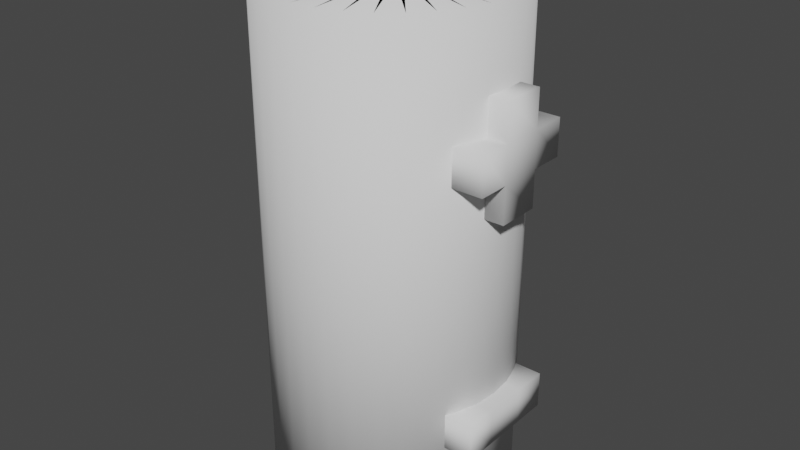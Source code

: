 # Source: Battery.blend  (saved by Blender 3.4.6; exported with 4.5.12 LTS)
import bpy
from mathutils import Matrix  # noqa: F401  (used for matrix-valued properties, if any)

bpy.ops.wm.read_factory_settings(use_empty=True)
scene = bpy.context.scene
scene.name = 'Scene'

# ---- collections
col_collection = bpy.data.collections.new('Collection'); scene.collection.children.link(col_collection)

# ---- world
world_world = bpy.data.worlds.new('World'); scene.world = world_world
world_world.use_nodes = True; world_world.node_tree.nodes.clear()
_N = world_world.node_tree.nodes; _L = world_world.node_tree.links
n0 = _N.new('ShaderNodeOutputWorld'); n0.name = 'World Output'; n0.location = (300, 300)
n1 = _N.new('ShaderNodeBackground'); n1.name = 'Background'; n1.location = (10, 300)
n1.inputs[0].default_value = (0.05088, 0.05088, 0.05088, 1.0)
_L.new(n1.outputs[0], n0.inputs[0])
n0.is_active_output = True
world_world.color = (0.05088, 0.05088, 0.05088)
world_world.use_sun_shadow = False
world_world.sun_shadow_jitter_overblur = 0.0

# ---- meshes
me_battery_shell = bpy.data.meshes.new('Battery Shell')
me_battery_shell.from_pydata([(0.0, 1.0, -1.0), (0.0, 1.0, 1.0), (0.1951, 0.9808, -1.0), (0.1951, 0.9808, 1.0), (0.3827, 0.9239, -1.0), (0.3827, 0.9239, 1.0), (0.5556, 0.8315, -1.0), (0.5556, 0.8315, 1.0), (0.7071, 0.7071, -1.0), (0.7071, 0.7071, 1.0), (0.8315, 0.5556, -1.0), (0.8315, 0.5556, 1.0), (0.9239, 0.3827, -1.0), (0.9239, 0.3827, 1.0), (0.9808, 0.1951, -1.0), (0.9808, 0.1951, 1.0), (1.0, 0.0, -1.0), (1.0, 0.0, 1.0), (0.9808, -0.1951, -1.0), (0.9808, -0.1951, 1.0), (0.9239, -0.3827, -1.0), (0.9239, -0.3827, 1.0), (0.8315, -0.5556, -1.0), (0.8315, -0.5556, 1.0), (0.7071, -0.7071, -1.0), (0.7071, -0.7071, 1.0), (0.5556, -0.8315, -1.0), (0.5556, -0.8315, 1.0), (0.3827, -0.9239, -1.0), (0.3827, -0.9239, 1.0), (0.1951, -0.9808, -1.0), (0.1951, -0.9808, 1.0), (0.0, -1.0, -1.0), (0.0, -1.0, 1.0), (-0.1951, -0.9808, -1.0), (-0.1951, -0.9808, 1.0), (-0.3827, -0.9239, -1.0), (-0.3827, -0.9239, 1.0), (-0.5556, -0.8315, -1.0), (-0.5556, -0.8315, 1.0), (-0.7071, -0.7071, -1.0), (-0.7071, -0.7071, 1.0), (-0.8315, -0.5556, -1.0), (-0.8315, -0.5556, 1.0), (-0.9239, -0.3827, -1.0), (-0.9239, -0.3827, 1.0), (-0.9808, -0.1951, -1.0), (-0.9808, -0.1951, 1.0), (-1.0, 0.0, -1.0), (-1.0, 0.0, 1.0), (-0.9808, 0.1951, -1.0), (-0.9808, 0.1951, 1.0), (-0.9239, 0.3827, -1.0), (-0.9239, 0.3827, 1.0), (-0.8315, 0.5556, -1.0), (-0.8315, 0.5556, 1.0), (-0.7071, 0.7071, -1.0), (-0.7071, 0.7071, 1.0), (-0.5556, 0.8315, -1.0), (-0.5556, 0.8315, 1.0), (-0.3827, 0.9239, -1.0), (-0.3827, 0.9239, 1.0), (-0.1951, 0.9808, -1.0), (-0.1951, 0.9808, 1.0), (-0.1164, -0.585, 3.074), (3.961e-08, -0.5965, 3.074), (-0.2283, -0.5511, 3.074), (-0.3314, -0.496, 3.074), (-0.4218, -0.4218, 3.074), (-0.496, -0.3314, 3.074), (-0.5511, -0.2283, 3.074), (-0.585, -0.1164, 3.074), (-0.5965, 0.0, 3.074), (-0.585, 0.1164, 3.074), (-0.5511, 0.2283, 3.074), (-0.496, 0.3314, 3.074), (-0.4218, 0.4218, 3.074), (-0.3314, 0.496, 3.074), (-0.2283, 0.5511, 3.074), (-0.1164, 0.585, 3.074), (3.961e-08, 0.5965, 3.074), (0.1164, 0.585, 3.074), (0.2283, 0.5511, 3.074), (0.3314, 0.496, 3.074), (0.4218, 0.4218, 3.074), (0.496, 0.3314, 3.074), (0.5511, 0.2283, 3.074), (0.585, 0.1164, 3.074), (0.5965, 0.0, 3.074), (0.585, -0.1164, 3.074), (0.5511, -0.2283, 3.074), (0.496, -0.3314, 3.074), (0.4218, -0.4218, 3.074), (0.3314, -0.496, 3.074), (0.2283, -0.5511, 3.074), (0.1164, -0.585, 3.074), (0.1951, 0.9808, 3.074), (3.961e-08, 1.0, 3.074), (0.3827, 0.9239, 3.074), (0.5556, 0.8315, 3.074), (0.7071, 0.7071, 3.074), (0.8315, 0.5556, 3.074), (0.9239, 0.3827, 3.074), (0.9808, 0.1951, 3.074), (1.0, 0.0, 3.074), (0.9808, -0.1951, 3.074), (0.9239, -0.3827, 3.074), (0.8315, -0.5556, 3.074), (0.7071, -0.7071, 3.074), (0.5556, -0.8315, 3.074), (0.3827, -0.9239, 3.074), (0.1951, -0.9808, 3.074), (3.961e-08, -1.0, 3.074), (-0.1951, -0.9808, 3.074), (-0.3827, -0.9239, 3.074), (-0.5556, -0.8315, 3.074), (-0.7071, -0.7071, 3.074), (-0.8315, -0.5556, 3.074), (-0.9239, -0.3827, 3.074), (-0.9808, -0.1951, 3.074), (-1.0, 0.0, 3.074), (-0.9808, 0.1951, 3.074), (-0.9239, 0.3827, 3.074), (-0.8315, 0.5556, 3.074), (-0.7071, 0.7071, 3.074), (-0.5556, 0.8315, 3.074), (-0.3827, 0.9239, 3.074), (-0.1951, 0.9808, 3.074), (-0.1164, -0.585, 3.297), (6.646e-08, -0.5965, 3.297), (-0.2283, -0.5511, 3.297), (-0.3314, -0.496, 3.297), (-0.4218, -0.4218, 3.297), (-0.496, -0.3314, 3.297), (-0.5511, -0.2283, 3.297), (-0.585, -0.1164, 3.297), (-0.5965, 0.0, 3.297), (-0.585, 0.1164, 3.297), (-0.5511, 0.2283, 3.297), (-0.496, 0.3314, 3.297), (-0.4218, 0.4218, 3.297), (-0.3314, 0.496, 3.297), (-0.2283, 0.5511, 3.297), (-0.1164, 0.585, 3.297), (6.646e-08, 0.5965, 3.297), (0.1164, 0.585, 3.297), (0.2283, 0.5511, 3.297), (0.3314, 0.496, 3.297), (0.4218, 0.4218, 3.297), (0.496, 0.3314, 3.297), (0.5511, 0.2283, 3.297), (0.585, 0.1164, 3.297), (0.5965, 0.0, 3.297), (0.585, -0.1164, 3.297), (0.5511, -0.2283, 3.297), (0.496, -0.3314, 3.297), (0.4218, -0.4218, 3.297), (0.3314, -0.496, 3.297), (0.2283, -0.5511, 3.297), (0.1164, -0.585, 3.297)], [], [(0, 1, 3, 2), (2, 3, 5, 4), (4, 5, 7, 6), (6, 7, 9, 8), (8, 9, 11, 10), (10, 11, 13, 12), (12, 13, 15, 14), (14, 15, 17, 16), (16, 17, 19, 18), (18, 19, 21, 20), (20, 21, 23, 22), (22, 23, 25, 24), (24, 25, 27, 26), (26, 27, 29, 28), (28, 29, 31, 30), (30, 31, 33, 32), (32, 33, 35, 34), (34, 35, 37, 36), (36, 37, 39, 38), (38, 39, 41, 40), (40, 41, 43, 42), (42, 43, 45, 44), (44, 45, 47, 46), (46, 47, 49, 48), (48, 49, 51, 50), (50, 51, 53, 52), (52, 53, 55, 54), (54, 55, 57, 56), (56, 57, 59, 58), (58, 59, 61, 60), (61, 59, 125, 126), (60, 61, 63, 62), (62, 63, 1, 0), (0, 2, 4, 6, 8, 10, 12, 14, 16, 18, 20, 22, 24, 26, 28, 30, 32, 34, 36, 38, 40, 42, 44, 46, 48, 50, 52, 54, 56, 58, 60, 62), (86, 85, 149, 150), (17, 15, 103, 104), (35, 33, 112, 113), (53, 51, 121, 122), (9, 7, 99, 100), (27, 25, 108, 109), (45, 43, 117, 118), (63, 61, 126, 127), (19, 17, 104, 105), (37, 35, 113, 114), (55, 53, 122, 123), (11, 9, 100, 101), (29, 27, 109, 110), (47, 45, 118, 119), (3, 1, 97, 96), (1, 63, 127, 97), (21, 19, 105, 106), (39, 37, 114, 115), (57, 55, 123, 124), (13, 11, 101, 102), (31, 29, 110, 111), (49, 47, 119, 120), (5, 3, 96, 98), (23, 21, 106, 107), (41, 39, 115, 116), (59, 57, 124, 125), (15, 13, 102, 103), (33, 31, 111, 112), (51, 49, 120, 121), (7, 5, 98, 99), (25, 23, 107, 108), (43, 41, 116, 117), (65, 64, 96, 97), (64, 66, 98, 96), (66, 67, 99, 98), (67, 68, 100, 99), (68, 69, 101, 100), (69, 70, 102, 101), (70, 71, 103, 102), (71, 72, 104, 103), (72, 73, 105, 104), (73, 74, 106, 105), (74, 75, 107, 106), (75, 76, 108, 107), (76, 77, 109, 108), (77, 78, 110, 109), (78, 79, 111, 110), (79, 80, 112, 111), (80, 81, 113, 112), (81, 82, 114, 113), (82, 83, 115, 114), (83, 84, 116, 115), (84, 85, 117, 116), (85, 86, 118, 117), (86, 87, 119, 118), (87, 88, 120, 119), (88, 89, 121, 120), (89, 90, 122, 121), (90, 91, 123, 122), (91, 92, 124, 123), (92, 93, 125, 124), (93, 94, 126, 125), (94, 95, 127, 126), (95, 65, 97, 127), (128, 129, 159, 158, 157, 156, 155, 154, 153, 152, 151, 150, 149, 148, 147, 146, 145, 144, 143, 142, 141, 140, 139, 138, 137, 136, 135, 134, 133, 132, 131, 130), (73, 72, 136, 137), (87, 86, 150, 151), (74, 73, 137, 138), (88, 87, 151, 152), (75, 74, 138, 139), (89, 88, 152, 153), (76, 75, 139, 140), (90, 89, 153, 154), (77, 76, 140, 141), (91, 90, 154, 155), (78, 77, 141, 142), (64, 65, 129, 128), (92, 91, 155, 156), (79, 78, 142, 143), (66, 64, 128, 130), (93, 92, 156, 157), (80, 79, 143, 144), (67, 66, 130, 131), (94, 93, 157, 158), (81, 80, 144, 145), (68, 67, 131, 132), (95, 94, 158, 159), (82, 81, 145, 146), (69, 68, 132, 133), (65, 95, 159, 129), (83, 82, 146, 147), (70, 69, 133, 134), (84, 83, 147, 148), (71, 70, 134, 135), (85, 84, 148, 149), (72, 71, 135, 136)])
me_battery_shell.polygons.foreach_set('use_smooth', [True] * 130)
_uv = me_battery_shell.uv_layers.new(name='UVMap')
_uv.uv.foreach_set('vector', [1.0, 0.5, 1.0, 1.0, 0.9688, 1.0, 0.9688, 0.5, 0.9688, 0.5, 0.9688, 1.0, 0.9375, 1.0, 0.9375, 0.5, 0.9375, 0.5, 0.9375, 1.0, 0.9062, 1.0, 0.9062, 0.5, 0.9062, 0.5, 0.9062, 1.0, 0.875, 1.0, 0.875, 0.5, 0.875, 0.5, 0.875, 1.0, 0.8438, 1.0, 0.8438, 0.5, 0.8438, 0.5, 0.8438, 1.0, 0.8125, 1.0, 0.8125, 0.5, 0.8125, 0.5, 0.8125, 1.0, 0.7812, 1.0, 0.7812, 0.5, 0.7812, 0.5, 0.7812, 1.0, 0.75, 1.0, 0.75, 0.5, 0.75, 0.5, 0.75, 1.0, 0.7188, 1.0, 0.7188, 0.5, 0.7188, 0.5, 0.7188, 1.0, 0.6875, 1.0, 0.6875, 0.5, 0.6875, 0.5, 0.6875, 1.0, 0.6562, 1.0, 0.6562, 0.5, 0.6562, 0.5, 0.6562, 1.0, 0.625, 1.0, 0.625, 0.5, 0.625, 0.5, 0.625, 1.0, 0.5938, 1.0, 0.5938, 0.5, 0.5938, 0.5, 0.5938, 1.0, 0.5625, 1.0, 0.5625, 0.5, 0.5625, 0.5, 0.5625, 1.0, 0.5312, 1.0, 0.5312, 0.5, 0.5312, 0.5, 0.5312, 1.0, 0.5, 1.0, 0.5, 0.5, 0.5, 0.5, 0.5, 1.0, 0.4688, 1.0, 0.4688, 0.5, 0.4688, 0.5, 0.4688, 1.0, 0.4375, 1.0, 0.4375, 0.5, 0.4375, 0.5, 0.4375, 1.0, 0.4062, 1.0, 0.4062, 0.5, 0.4062, 0.5, 0.4062, 1.0, 0.375, 1.0, 0.375, 0.5, 0.375, 0.5, 0.375, 1.0, 0.3438, 1.0, 0.3438, 0.5, 0.3438, 0.5, 0.3438, 1.0, 0.3125, 1.0, 0.3125, 0.5, 0.3125, 0.5, 0.3125, 1.0, 0.2812, 1.0, 0.2812, 0.5, 0.2812, 0.5, 0.2812, 1.0, 0.25, 1.0, 0.25, 0.5, 0.25, 0.5, 0.25, 1.0, 0.2188, 1.0, 0.2188, 0.5, 0.2188, 0.5, 0.2188, 1.0, 0.1875, 1.0, 0.1875, 0.5, 0.1875, 0.5, 0.1875, 1.0, 0.1562, 1.0, 0.1562, 0.5, 0.1562, 0.5, 0.1562, 1.0, 0.125, 1.0, 0.125, 0.5, 0.125, 0.5, 0.125, 1.0, 0.09375, 1.0, 0.09375, 0.5, 0.09375, 0.5, 0.09375, 1.0, 0.0625, 1.0, 0.0625, 0.5, 0.0625, 1.0, 0.09375, 1.0, 0.09375, 1.0, 0.0625, 1.0, 0.0625, 0.5, 0.0625, 1.0, 0.03125, 1.0, 0.03125, 0.5, 0.03125, 0.5, 0.03125, 1.0, 0.0, 1.0, 0.0, 0.5, 0.75, 0.49, 0.7968, 0.4854, 0.8418, 0.4717, 0.8833, 0.4496, 0.9197, 0.4197, 0.9496, 0.3833, 0.9717, 0.3418, 0.9854, 0.2968, 0.99, 0.25, 0.9854, 0.2032, 0.9717, 0.1582, 0.9496, 0.1167, 0.9197, 0.08029, 0.8833, 0.05045, 0.8418, 0.02827, 0.7968, 0.01461, 0.75, 0.01, 0.7032, 0.01461, 0.6582, 0.02827, 0.6167, 0.05045, 0.5803, 0.08029, 0.5504, 0.1167, 0.5283, 0.1582, 0.5146, 0.2032, 0.51, 0.25, 0.5146, 0.2968, 0.5283, 0.3418, 0.5504, 0.3833, 0.5803, 0.4197, 0.6167, 0.4496, 0.6582, 0.4717, 0.7032, 0.4854, 0.3823, 0.3048, 0.369, 0.3295, 0.369, 0.3295, 0.3823, 0.3048, 0.75, 1.0, 0.7812, 1.0, 0.7812, 1.0, 0.75, 1.0, 0.4688, 1.0, 0.5, 1.0, 0.5, 1.0, 0.4688, 1.0, 0.1875, 1.0, 0.2188, 1.0, 0.2188, 1.0, 0.1875, 1.0, 0.875, 1.0, 0.9062, 1.0, 0.9062, 1.0, 0.875, 1.0, 0.5938, 1.0, 0.625, 1.0, 0.625, 1.0, 0.5938, 1.0, 0.3125, 1.0, 0.3438, 1.0, 0.3438, 1.0, 0.3125, 1.0, 0.03125, 1.0, 0.0625, 1.0, 0.0625, 1.0, 0.03125, 1.0, 0.7188, 1.0, 0.75, 1.0, 0.75, 1.0, 0.7188, 1.0, 0.4375, 1.0, 0.4688, 1.0, 0.4688, 1.0, 0.4375, 1.0, 0.1562, 1.0, 0.1875, 1.0, 0.1875, 1.0, 0.1562, 1.0, 0.8438, 1.0, 0.875, 1.0, 0.875, 1.0, 0.8438, 1.0, 0.5625, 1.0, 0.5938, 1.0, 0.5938, 1.0, 0.5625, 1.0, 0.2812, 1.0, 0.3125, 1.0, 0.3125, 1.0, 0.2812, 1.0, 0.9688, 1.0, 1.0, 1.0, 1.0, 1.0, 0.9688, 1.0, 0.0, 1.0, 0.03125, 1.0, 0.03125, 1.0, 0.0, 1.0, 0.6875, 1.0, 0.7188, 1.0, 0.7188, 1.0, 0.6875, 1.0, 0.4062, 1.0, 0.4375, 1.0, 0.4375, 1.0, 0.4062, 1.0, 0.125, 1.0, 0.1562, 1.0, 0.1562, 1.0, 0.125, 1.0, 0.8125, 1.0, 0.8438, 1.0, 0.8438, 1.0, 0.8125, 1.0, 0.5312, 1.0, 0.5625, 1.0, 0.5625, 1.0, 0.5312, 1.0, 0.25, 1.0, 0.2812, 1.0, 0.2812, 1.0, 0.25, 1.0, 0.9375, 1.0, 0.9688, 1.0, 0.9688, 1.0, 0.9375, 1.0, 0.6562, 1.0, 0.6875, 1.0, 0.6875, 1.0, 0.6562, 1.0, 0.375, 1.0, 0.4062, 1.0, 0.4062, 1.0, 0.375, 1.0, 0.09375, 1.0, 0.125, 1.0, 0.125, 1.0, 0.09375, 1.0, 0.7812, 1.0, 0.8125, 1.0, 0.8125, 1.0, 0.7812, 1.0, 0.5, 1.0, 0.5312, 1.0, 0.5312, 1.0, 0.5, 1.0, 0.2188, 1.0, 0.25, 1.0, 0.25, 1.0, 0.2188, 1.0, 0.9062, 1.0, 0.9375, 1.0, 0.9375, 1.0, 0.9062, 1.0, 0.625, 1.0, 0.6562, 1.0, 0.6562, 1.0, 0.625, 1.0, 0.3438, 1.0, 0.375, 1.0, 0.375, 1.0, 0.3438, 1.0, 0.25, 0.1068, 0.2221, 0.1096, 0.2968, 0.4854, 0.25, 0.49, 0.2221, 0.1096, 0.1952, 0.1177, 0.3418, 0.4717, 0.2968, 0.4854, 0.1952, 0.1177, 0.1705, 0.131, 0.3833, 0.4496, 0.3418, 0.4717, 0.1705, 0.131, 0.1488, 0.1488, 0.4197, 0.4197, 0.3833, 0.4496, 0.1488, 0.1488, 0.131, 0.1705, 0.4496, 0.3833, 0.4197, 0.4197, 0.131, 0.1705, 0.1177, 0.1952, 0.4717, 0.3418, 0.4496, 0.3833, 0.1177, 0.1952, 0.1096, 0.2221, 0.4854, 0.2968, 0.4717, 0.3418, 0.1096, 0.2221, 0.1068, 0.25, 0.49, 0.25, 0.4854, 0.2968, 0.1068, 0.25, 0.1096, 0.2779, 0.4854, 0.2032, 0.49, 0.25, 0.1096, 0.2779, 0.1177, 0.3048, 0.4717, 0.1582, 0.4854, 0.2032, 0.1177, 0.3048, 0.131, 0.3295, 0.4496, 0.1167, 0.4717, 0.1582, 0.131, 0.3295, 0.1488, 0.3512, 0.4197, 0.08029, 0.4496, 0.1167, 0.1488, 0.3512, 0.1705, 0.369, 0.3833, 0.05045, 0.4197, 0.08029, 0.1705, 0.369, 0.1952, 0.3823, 0.3418, 0.02827, 0.3833, 0.05045, 0.1952, 0.3823, 0.2221, 0.3904, 0.2968, 0.01461, 0.3418, 0.02827, 0.2221, 0.3904, 0.25, 0.3932, 0.25, 0.01, 0.2968, 0.01461, 0.25, 0.3932, 0.2779, 0.3904, 0.2032, 0.01461, 0.25, 0.01, 0.2779, 0.3904, 0.3048, 0.3823, 0.1582, 0.02827, 0.2032, 0.01461, 0.3048, 0.3823, 0.3295, 0.369, 0.1167, 0.05045, 0.1582, 0.02827, 0.3295, 0.369, 0.3512, 0.3512, 0.08029, 0.08029, 0.1167, 0.05045, 0.3512, 0.3512, 0.369, 0.3295, 0.05045, 0.1167, 0.08029, 0.08029, 0.369, 0.3295, 0.3823, 0.3048, 0.02827, 0.1582, 0.05045, 0.1167, 0.3823, 0.3048, 0.3904, 0.2779, 0.01461, 0.2032, 0.02827, 0.1582, 0.3904, 0.2779, 0.3932, 0.25, 0.01, 0.25, 0.01461, 0.2032, 0.3932, 0.25, 0.3904, 0.2221, 0.01461, 0.2968, 0.01, 0.25, 0.3904, 0.2221, 0.3823, 0.1952, 0.02827, 0.3418, 0.01461, 0.2968, 0.3823, 0.1952, 0.369, 0.1705, 0.05045, 0.3833, 0.02827, 0.3418, 0.369, 0.1705, 0.3512, 0.1488, 0.08029, 0.4197, 0.05045, 0.3833, 0.3512, 0.1488, 0.3295, 0.131, 0.1167, 0.4496, 0.08029, 0.4197, 0.3295, 0.131, 0.3048, 0.1177, 0.1582, 0.4717, 0.1167, 0.4496, 0.3048, 0.1177, 0.2779, 0.1096, 0.2032, 0.4854, 0.1582, 0.4717, 0.2779, 0.1096, 0.25, 0.1068, 0.25, 0.49, 0.2032, 0.4854, 0.2221, 0.1096, 0.25, 0.1068, 0.2779, 0.1096, 0.3048, 0.1177, 0.3295, 0.131, 0.3512, 0.1488, 0.369, 0.1705, 0.3823, 0.1952, 0.3904, 0.2221, 0.3932, 0.25, 0.3904, 0.2779, 0.3823, 0.3048, 0.369, 0.3295, 0.3512, 0.3512, 0.3295, 0.369, 0.3048, 0.3823, 0.2779, 0.3904, 0.25, 0.3932, 0.2221, 0.3904, 0.1952, 0.3823, 0.1705, 0.369, 0.1488, 0.3512, 0.131, 0.3295, 0.1177, 0.3048, 0.1096, 0.2779, 0.1068, 0.25, 0.1096, 0.2221, 0.1177, 0.1952, 0.131, 0.1705, 0.1488, 0.1488, 0.1705, 0.131, 0.1952, 0.1177, 0.1096, 0.2779, 0.1068, 0.25, 0.1068, 0.25, 0.1096, 0.2779, 0.3904, 0.2779, 0.3823, 0.3048, 0.3823, 0.3048, 0.3904, 0.2779, 0.1177, 0.3048, 0.1096, 0.2779, 0.1096, 0.2779, 0.1177, 0.3048, 0.3932, 0.25, 0.3904, 0.2779, 0.3904, 0.2779, 0.3932, 0.25, 0.131, 0.3295, 0.1177, 0.3048, 0.1177, 0.3048, 0.131, 0.3295, 0.3904, 0.2221, 0.3932, 0.25, 0.3932, 0.25, 0.3904, 0.2221, 0.1488, 0.3512, 0.131, 0.3295, 0.131, 0.3295, 0.1488, 0.3512, 0.3823, 0.1952, 0.3904, 0.2221, 0.3904, 0.2221, 0.3823, 0.1952, 0.1705, 0.369, 0.1488, 0.3512, 0.1488, 0.3512, 0.1705, 0.369, 0.369, 0.1705, 0.3823, 0.1952, 0.3823, 0.1952, 0.369, 0.1705, 0.1952, 0.3823, 0.1705, 0.369, 0.1705, 0.369, 0.1952, 0.3823, 0.2221, 0.1096, 0.25, 0.1068, 0.25, 0.1068, 0.2221, 0.1096, 0.3512, 0.1488, 0.369, 0.1705, 0.369, 0.1705, 0.3512, 0.1488, 0.2221, 0.3904, 0.1952, 0.3823, 0.1952, 0.3823, 0.2221, 0.3904, 0.1952, 0.1177, 0.2221, 0.1096, 0.2221, 0.1096, 0.1952, 0.1177, 0.3295, 0.131, 0.3512, 0.1488, 0.3512, 0.1488, 0.3295, 0.131, 0.25, 0.3932, 0.2221, 0.3904, 0.2221, 0.3904, 0.25, 0.3932, 0.1705, 0.131, 0.1952, 0.1177, 0.1952, 0.1177, 0.1705, 0.131, 0.3048, 0.1177, 0.3295, 0.131, 0.3295, 0.131, 0.3048, 0.1177, 0.2779, 0.3904, 0.25, 0.3932, 0.25, 0.3932, 0.2779, 0.3904, 0.1488, 0.1488, 0.1705, 0.131, 0.1705, 0.131, 0.1488, 0.1488, 0.2779, 0.1096, 0.3048, 0.1177, 0.3048, 0.1177, 0.2779, 0.1096, 0.3048, 0.3823, 0.2779, 0.3904, 0.2779, 0.3904, 0.3048, 0.3823, 0.131, 0.1705, 0.1488, 0.1488, 0.1488, 0.1488, 0.131, 0.1705, 0.25, 0.1068, 0.2779, 0.1096, 0.2779, 0.1096, 0.25, 0.1068, 0.3295, 0.369, 0.3048, 0.3823, 0.3048, 0.3823, 0.3295, 0.369, 0.1177, 0.1952, 0.131, 0.1705, 0.131, 0.1705, 0.1177, 0.1952, 0.3512, 0.3512, 0.3295, 0.369, 0.3295, 0.369, 0.3512, 0.3512, 0.1096, 0.2221, 0.1177, 0.1952, 0.1177, 0.1952, 0.1096, 0.2221, 0.369, 0.3295, 0.3512, 0.3512, 0.3512, 0.3512, 0.369, 0.3295, 0.1068, 0.25, 0.1096, 0.2221, 0.1096, 0.2221, 0.1068, 0.25])
me_battery_shell.update()
me_cube_001 = bpy.data.meshes.new('Cube.001')
me_cube_001.from_pydata([(-0.09773, -0.06301, -0.1579), (-0.09773, -0.06301, 0.1589), (-0.09773, 0.06191, -0.1579), (-0.09773, 0.06191, 0.1589), (0.09609, -0.06301, -0.1579), (0.09609, -0.06301, 0.1589), (0.09609, 0.06191, -0.1579), (0.09609, 0.06191, 0.1589), (-0.09773, -0.06301, -0.05242), (-0.09773, -0.06301, 0.0532), (-0.09773, 0.06191, 0.0532), (-0.09773, 0.06191, -0.05242), (0.09609, 0.06191, 0.0532), (0.09609, 0.06191, -0.05242), (0.09609, -0.06301, 0.0532), (0.09609, -0.06301, -0.05242), (-0.09773, -0.1541, -0.05242), (-0.09773, -0.1541, 0.0532), (0.09609, -0.1541, 0.0532), (0.09609, -0.1541, -0.05242), (-0.09773, 0.1616, 0.0532), (-0.09773, 0.1616, -0.05242), (0.09609, 0.1616, 0.0532), (0.09609, 0.1616, -0.05242)], [], [(9, 1, 3, 10), (10, 3, 7, 12), (12, 7, 5, 14), (14, 5, 1, 9), (2, 6, 4, 0), (7, 3, 1, 5), (4, 15, 8, 0), (9, 8, 16, 17), (6, 13, 15, 4), (13, 12, 14, 15), (2, 11, 13, 6), (12, 13, 23, 22), (0, 8, 11, 2), (8, 9, 10, 11), (19, 18, 17, 16), (8, 15, 19, 16), (14, 9, 17, 18), (15, 14, 18, 19), (21, 20, 22, 23), (11, 10, 20, 21), (13, 11, 21, 23), (10, 12, 22, 20)])
me_cube_001.polygons.foreach_set('use_smooth', [True] * 22)
_uv = me_cube_001.uv_layers.new(name='UVMap')
_uv.uv.foreach_set('vector', [0.5416, 0.0, 0.625, 0.0, 0.625, 0.25, 0.5416, 0.25, 0.5416, 0.25, 0.625, 0.25, 0.625, 0.5, 0.5416, 0.5, 0.5416, 0.5, 0.625, 0.5, 0.625, 0.75, 0.5416, 0.75, 0.5416, 0.75, 0.625, 0.75, 0.875, 0.75, 0.7082, 0.4998, 0.125, 0.5, 0.375, 0.5, 0.375, 0.75, 0.125, 0.75, 0.625, 0.5, 0.875, 0.5, 0.875, 0.75, 0.625, 0.75, 0.375, 0.75, 0.4582, 0.75, 0.5415, 0.2498, 0.375, 0.0, 0.5416, 0.0, 0.4582, 0.0, 0.4582, 0.0, 0.5416, 0.0, 0.375, 0.5, 0.4582, 0.5, 0.4582, 0.75, 0.375, 0.75, 0.4582, 0.5, 0.5416, 0.5, 0.5416, 0.75, 0.4582, 0.75, 0.375, 0.25, 0.4582, 0.25, 0.4582, 0.5, 0.375, 0.5, 0.5416, 0.5, 0.4582, 0.5, 0.4582, 0.5, 0.5416, 0.5, 0.375, 0.0, 0.4582, 0.0, 0.4582, 0.25, 0.375, 0.25, 0.4582, 0.0, 0.5416, 0.0, 0.5416, 0.25, 0.4582, 0.25, 0.4582, 0.75, 0.5416, 0.75, 0.7082, 0.4998, 0.5415, 0.2498, 0.5415, 0.2498, 0.4582, 0.75, 0.4582, 0.75, 0.5415, 0.2498, 0.5416, 0.75, 0.7082, 0.4998, 0.7082, 0.4998, 0.5416, 0.75, 0.4582, 0.75, 0.5416, 0.75, 0.5416, 0.75, 0.4582, 0.75, 0.4582, 0.25, 0.5416, 0.25, 0.5416, 0.5, 0.4582, 0.5, 0.4582, 0.25, 0.5416, 0.25, 0.5416, 0.25, 0.4582, 0.25, 0.4582, 0.5, 0.4582, 0.25, 0.4582, 0.25, 0.4582, 0.5, 0.5416, 0.25, 0.5416, 0.5, 0.5416, 0.5, 0.5416, 0.25])
me_cube_001.update()
me_cube_002 = bpy.data.meshes.new('Cube.002')
me_cube_002.from_pydata([(-0.09825, -0.05861, -0.05057), (-0.09825, -0.05861, 0.05505), (-0.09825, 0.06631, 0.05505), (-0.09825, 0.06631, -0.05057), (0.09557, 0.06631, 0.05505), (0.09557, 0.06631, -0.05057), (0.09557, -0.05861, 0.05505), (0.09557, -0.05861, -0.05057), (-0.09825, -0.1498, -0.05057), (-0.09825, -0.1498, 0.05505), (0.09557, -0.1498, 0.05505), (0.09557, -0.1498, -0.05057), (-0.09825, 0.166, 0.05505), (-0.09825, 0.166, -0.05057), (0.09557, 0.166, 0.05505), (0.09557, 0.166, -0.05057)], [], [(1, 0, 8, 9), (5, 4, 6, 7), (4, 5, 15, 14), (0, 1, 2, 3), (11, 10, 9, 8), (0, 7, 11, 8), (6, 1, 9, 10), (7, 6, 10, 11), (13, 12, 14, 15), (3, 2, 12, 13), (5, 3, 13, 15), (2, 4, 14, 12), (7, 0, 3, 5), (6, 4, 2, 1)])
me_cube_002.polygons.foreach_set('use_smooth', [True] * 14)
_uv = me_cube_002.uv_layers.new(name='UVMap')
_uv.uv.foreach_set('vector', [0.5416, 0.0, 0.4582, 0.0, 0.4582, 0.0, 0.5416, 0.0, 0.4582, 0.5, 0.5416, 0.5, 0.5416, 0.75, 0.4582, 0.75, 0.5416, 0.5, 0.4582, 0.5, 0.4582, 0.5, 0.5416, 0.5, 0.4582, 0.0, 0.5416, 0.0, 0.5416, 0.25, 0.4582, 0.25, 0.4582, 0.75, 0.5416, 0.75, 0.7082, 0.4998, 0.5415, 0.2498, 0.5415, 0.2498, 0.4582, 0.75, 0.4582, 0.75, 0.5415, 0.2498, 0.5416, 0.75, 0.7082, 0.4998, 0.7082, 0.4998, 0.5416, 0.75, 0.4582, 0.75, 0.5416, 0.75, 0.5416, 0.75, 0.4582, 0.75, 0.4582, 0.25, 0.5416, 0.25, 0.5416, 0.5, 0.4582, 0.5, 0.4582, 0.25, 0.5416, 0.25, 0.5416, 0.25, 0.4582, 0.25, 0.4582, 0.5, 0.4582, 0.25, 0.4582, 0.25, 0.4582, 0.5, 0.5416, 0.25, 0.5416, 0.5, 0.5416, 0.5, 0.5416, 0.25, 0.4582, 0.75, 0.4582, 0.0, 0.4582, 0.25, 0.4582, 0.5, 0.5416, 0.75, 0.5416, 0.5, 0.5416, 0.25, 0.5416, 0.0])
me_cube_002.update()

# ---- objects
ob_battery = bpy.data.objects.new('Battery', me_battery_shell)
ob_plus = bpy.data.objects.new('Plus', me_cube_001)
ob_minus = bpy.data.objects.new('Minus', me_cube_002)

# ---- transforms, parenting, visibility, modifiers, constraints
ob_battery.location = (0.0, 0.0, 0.0)
ob_battery.scale = (0.3535, 0.3535, 0.3535)
ob_plus.parent = ob_battery
ob_plus.matrix_parent_inverse = Matrix(((2.829, -0.0, 0.0, -0.0), (-0.0, 2.829, -0.0, 0.0), (0.0, -0.0, 2.829, -0.0), (-0.0, 0.0, -0.0, 1.0)))
ob_plus.location = (0.3072, -0.005174, 0.7116)
ob_minus.parent = ob_battery
ob_minus.matrix_parent_inverse = Matrix(((2.829, -0.0, 0.0, -0.0), (-0.0, 2.829, -0.0, 0.0), (0.0, -0.0, 2.829, -0.0), (-0.0, 0.0, -0.0, 1.0)))
ob_minus.location = (0.302, -0.01189, -0.04718)

# ---- collection membership
col_collection.objects.link(ob_battery)
col_collection.objects.link(ob_plus)
col_collection.objects.link(ob_minus)

# ---- scene / render settings (as saved in the file)
scene.frame_start = 1; scene.frame_end = 250; scene.frame_set(1)
scene.render.engine = 'BLENDER_EEVEE_NEXT'
scene.cycles.sampling_pattern = 'TABULATED_SOBOL'
scene.cycles.use_light_tree = False
scene.view_settings.view_transform = 'Filmic'
bpy.context.view_layer.update()

# ---- added for rendering (the .blend has no active camera and no usable light): camera, sun
cam_auto = bpy.data.cameras.new('AutoCamera')
cam_auto.lens = 50.0
cam_auto.sensor_width = 36.0
cam_auto.clip_end = 1000.0
ob_auto_camera = bpy.data.objects.new('AutoCamera', cam_auto)
scene.collection.objects.link(ob_auto_camera)
ob_auto_camera.location = (1.72559, -2.04079, 1.76639)
ob_auto_camera.rotation_euler = (1.09748, -7.21219e-08, 0.694738)
scene.camera = ob_auto_camera
light_auto_sun = bpy.data.lights.new('AutoSun', 'SUN')
light_auto_sun.energy = 3.0
light_auto_sun.angle = 0.0523599
ob_auto_sun = bpy.data.objects.new('AutoSun', light_auto_sun)
scene.collection.objects.link(ob_auto_sun)
ob_auto_sun.rotation_euler = (0.872665, 0.174533, 0.523599)
bpy.context.view_layer.update()
